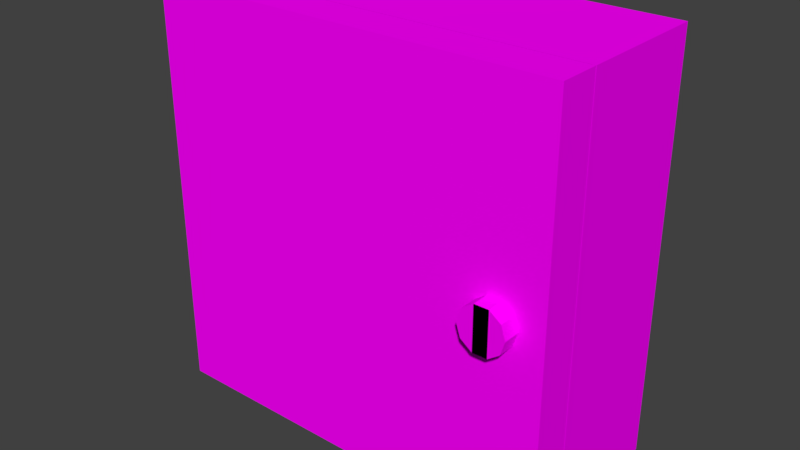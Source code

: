 # Source: electric-fusebox.blend  (saved by Blender 2.79.0; exported with 4.5.12 LTS)
import bpy
from mathutils import Matrix  # noqa: F401  (used for matrix-valued properties, if any)

bpy.ops.wm.read_factory_settings(use_empty=True)
scene = bpy.context.scene
scene.name = 'Scene'

# ---- collections
col_collection_2 = bpy.data.collections.new('Collection 2'); scene.collection.children.link(col_collection_2)

# ---- images (referenced by path relative to the original .blend; pixels are not part of the script)
import os
ASSET_DIR = os.environ.get("B2B_ASSET_DIR", "")  # directory of the original .blend (textures are referenced by path, not embedded)
HERE = os.path.dirname(os.path.abspath(__file__))  # packed textures are extracted next to this script under _unpacked/

def load_image(name, relpath, width, height, colorspace="sRGB"):
    """Load a texture the original file referenced (path relative to the .blend, or extracted next to this script)."""
    p = next((c for c in (os.path.join(HERE, relpath), os.path.join(ASSET_DIR, relpath)) if relpath and os.path.exists(c)), "")
    if p:
        img = bpy.data.images.load(p, check_existing=True)
        img.name = name
    else:  # same state as the original file: an image datablock whose file is absent (Cycles renders it pink)
        img = bpy.data.images.new(name, width, height)
        img.source = "FILE"
        img.filepath = "//" + (relpath or name)
    img.colorspace_settings.name = colorspace
    return img
img_electric_fusebox_png = load_image('electric-fusebox.png', 'electric-fusebox.png', 1024, 1024, 'sRGB')

# ---- materials (node trees are filled in below, after node groups)
mat_fusebox = bpy.data.materials.new('FuseBox')
mat_fusebox.alpha_threshold = 0.0
mat_fusebox.roughness = 0.5

# ---- material node trees
mat_fusebox.use_nodes = True; mat_fusebox.node_tree.nodes.clear()
_N = mat_fusebox.node_tree.nodes; _L = mat_fusebox.node_tree.links
n0 = _N.new('ShaderNodeOutputMaterial'); n0.name = 'Material Output'; n0.location = (300, 300)
n1 = _N.new('ShaderNodeBsdfDiffuse'); n1.name = 'Diffuse BSDF'; n1.location = (10, 300)
n2 = _N.new('ShaderNodeTexImage'); n2.name = 'Image Texture'; n2.location = (-180, 300)
n2.width = 140
n2.image = img_electric_fusebox_png
_L.new(n1.outputs[0], n0.inputs[0])
_L.new(n2.outputs[0], n1.inputs[0])
n0.is_active_output = True

# ---- world
world_world = bpy.data.worlds.new('World'); scene.world = world_world
world_world.color = (0.05088, 0.05088, 0.05088)
world_world.use_sun_shadow = False
world_world.sun_shadow_jitter_overblur = 0.0
world_world.cycles.sampling_method = 'MANUAL'

# ---- meshes
me_cube_006 = bpy.data.meshes.new('Cube.006')
me_cube_006.from_pydata([(-1.0, -1.0, -0.006815), (-1.0, -1.0, 1.0), (-1.0, 1.0, -0.006815), (-1.0, 1.0, 1.0), (0.04117, -1.0, -0.006815), (0.04117, -1.0, 1.0), (0.04117, 1.0, -0.006815), (0.04117, 1.0, 1.0), (-0.7841, 1.0, -0.006815), (-0.7841, 1.0, 1.0), (-0.7841, -1.0, -0.006815), (-0.7841, -1.0, 1.0), (-0.5793, 1.0, 1.0), (-0.5793, -1.0, -0.006815), (-0.5793, 1.0, -0.006815), (-0.5793, -1.0, 1.0), (-1.0, -1.0, 0.8055), (-1.0, 1.0, 0.8055), (0.04117, 1.0, 0.8055), (0.04117, -1.0, 0.8055), (-0.7841, -1.0, 0.8055), (-0.7841, 1.0, 0.8055), (-0.5793, -1.0, 0.8055), (-0.5793, 1.0, 0.8055), (-1.0, 1.0, 0.6271), (0.04117, 1.0, 0.6271), (0.04117, -1.0, 0.6271), (-0.7841, -1.0, 0.6271), (-0.7841, 1.0, 0.6271), (-0.5793, -1.0, 0.6271), (-0.5793, 1.0, 0.6271), (-1.0, -1.0, 0.6271), (-0.5793, -2.987, 0.8055), (-0.7841, -2.987, 0.8055), (-0.7841, -2.987, 0.6271), (-0.5793, -2.987, 0.6271), (0.04117, -1.779, 0.8055), (-0.5793, -1.779, 0.8055), (0.04117, -1.779, 0.6271), (-0.5793, -1.779, 0.6271)], [], [(16, 1, 3, 17), (23, 12, 7, 18), (18, 7, 5, 19), (20, 11, 1, 16), (14, 6, 4, 13), (9, 3, 1, 11), (12, 9, 11, 15), (2, 8, 10, 0), (22, 15, 11, 20), (17, 3, 9, 21), (19, 5, 15, 22), (7, 12, 15, 5), (8, 14, 13, 10), (21, 9, 12, 23), (28, 21, 23, 30), (22, 29, 39, 37), (24, 17, 21, 28), (29, 22, 32, 35), (27, 20, 16, 31), (25, 18, 19, 26), (30, 23, 18, 25), (31, 16, 17, 24), (0, 31, 24, 2), (14, 30, 25, 6), (6, 25, 26, 4), (10, 27, 31, 0), (13, 29, 27, 10), (2, 24, 28, 8), (4, 26, 29, 13), (8, 28, 30, 14), (35, 32, 33, 34), (20, 27, 34, 33), (27, 29, 35, 34), (22, 20, 33, 32), (38, 36, 37, 39), (29, 26, 38, 39), (19, 22, 37, 36), (26, 19, 36, 38)])
_uv = me_cube_006.uv_layers.new(name='UVMap')
_uv.uv.foreach_set('vector', [0.9639, 0.9707, 0.9629, 0.9707, 0.9629, 0.959, 0.9639, 0.959, 0.9707, 0.9629, 0.9697, 0.9629, 0.9697, 0.959, 0.9707, 0.959, 0.958, 0.9639, 0.957, 0.9639, 0.957, 0.9521, 0.958, 0.9521, 0.9619, 0.9688, 0.9629, 0.9688, 0.9629, 0.9697, 0.9619, 0.9697, 0.9668, 0.959, 0.9629, 0.959, 0.9629, 0.9473, 0.9668, 0.9473, 0.9746, 0.9473, 0.9756, 0.9473, 0.9756, 0.959, 0.9746, 0.959, 0.9736, 0.9473, 0.9746, 0.9473, 0.9746, 0.959, 0.9736, 0.959, 0.9697, 0.959, 0.9678, 0.959, 0.9678, 0.9473, 0.9697, 0.9473, 0.9619, 0.9668, 0.9629, 0.9668, 0.9629, 0.9688, 0.9619, 0.9688, 0.9707, 0.9648, 0.9697, 0.9648, 0.9697, 0.9639, 0.9707, 0.9639, 0.9619, 0.9639, 0.9629, 0.9639, 0.9629, 0.9668, 0.9619, 0.9668, 0.9697, 0.9473, 0.9736, 0.9473, 0.9736, 0.959, 0.9697, 0.959, 0.9678, 0.959, 0.9668, 0.959, 0.9668, 0.9473, 0.9678, 0.9473, 0.9707, 0.9639, 0.9697, 0.9639, 0.9697, 0.9629, 0.9707, 0.9629, 0.9717, 0.9639, 0.9707, 0.9639, 0.9707, 0.9629, 0.9717, 0.9629, 0.9795, 0.959, 0.9805, 0.959, 0.9805, 0.9639, 0.9795, 0.9639, 0.9717, 0.9648, 0.9707, 0.9648, 0.9707, 0.9639, 0.9717, 0.9639, 0.9795, 0.959, 0.9785, 0.959, 0.9785, 0.9473, 0.9795, 0.9473, 0.9609, 0.9688, 0.9619, 0.9688, 0.9619, 0.9697, 0.9609, 0.9697, 0.959, 0.9639, 0.958, 0.9639, 0.958, 0.9521, 0.959, 0.9521, 0.9717, 0.9629, 0.9707, 0.9629, 0.9707, 0.959, 0.9717, 0.959, 0.9658, 0.9707, 0.9639, 0.9707, 0.9639, 0.959, 0.9658, 0.959, 0.9697, 0.9707, 0.9658, 0.9707, 0.9658, 0.959, 0.9697, 0.959, 0.9756, 0.9629, 0.9717, 0.9629, 0.9717, 0.959, 0.9756, 0.959, 0.9629, 0.9639, 0.959, 0.9639, 0.959, 0.9521, 0.9629, 0.9521, 0.957, 0.9688, 0.9609, 0.9688, 0.9609, 0.9697, 0.957, 0.9697, 0.957, 0.9668, 0.9609, 0.9668, 0.9609, 0.9688, 0.957, 0.9688, 0.9756, 0.9648, 0.9717, 0.9648, 0.9717, 0.9639, 0.9756, 0.9639, 0.9658, 0.916, 0.9697, 0.916, 0.9697, 0.9189, 0.9658, 0.9189, 0.9756, 0.9639, 0.9717, 0.9639, 0.9717, 0.9629, 0.9756, 0.9629, 0.9707, 0.9648, 0.9717, 0.9648, 0.9717, 0.9668, 0.9707, 0.9668, 0.9795, 0.9473, 0.9805, 0.9473, 0.9805, 0.959, 0.9795, 0.959, 0.9756, 0.9473, 0.9775, 0.9473, 0.9775, 0.959, 0.9756, 0.959, 0.9775, 0.9473, 0.9785, 0.9473, 0.9785, 0.959, 0.9775, 0.959, 0.9697, 0.9648, 0.9707, 0.9648, 0.9707, 0.9688, 0.9697, 0.9688, 0.9756, 0.9639, 0.9795, 0.9639, 0.9795, 0.9678, 0.9756, 0.9678, 0.9795, 0.9639, 0.9756, 0.9639, 0.9756, 0.959, 0.9795, 0.959, 0.959, 0.9521, 0.958, 0.9521, 0.958, 0.9473, 0.959, 0.9473])
me_cube_006.materials.append(mat_fusebox)
me_cube_006.use_remesh_preserve_volume = False
me_cube_006.use_remesh_preserve_attributes = False
me_cube_006.use_mirror_vertex_groups = False
me_cube_006.update()
me_cube_005 = bpy.data.meshes.new('Cube.005')
me_cube_005.from_pydata([(-1.0, -1.0, -0.006815), (-1.0, -1.0, 1.0), (-1.0, 1.0, -0.006815), (-1.0, 1.0, 1.0), (0.04117, -1.0, -0.006815), (0.04117, -1.0, 1.0), (0.04117, 1.0, -0.006815), (0.04117, 1.0, 1.0), (-0.7841, 1.0, -0.006815), (-0.7841, 1.0, 1.0), (-0.7841, -1.0, -0.006815), (-0.7841, -1.0, 1.0), (-0.5793, 1.0, 1.0), (-0.5793, -1.0, -0.006815), (-0.5793, 1.0, -0.006815), (-0.5793, -1.0, 1.0), (-1.0, -1.0, 0.8055), (-1.0, 1.0, 0.8055), (0.04117, 1.0, 0.8055), (0.04117, -1.0, 0.8055), (-0.7841, -1.0, 0.8055), (-0.7841, 1.0, 0.8055), (-0.5793, -1.0, 0.8055), (-0.5793, 1.0, 0.8055), (-1.0, 1.0, 0.6271), (0.04117, 1.0, 0.6271), (0.04117, -1.0, 0.6271), (-0.7841, -1.0, 0.6271), (-0.7841, 1.0, 0.6271), (-0.5793, -1.0, 0.6271), (-0.5793, 1.0, 0.6271), (-1.0, -1.0, 0.6271), (-0.5793, -2.987, 0.8055), (-0.7841, -2.987, 0.8055), (-0.7841, -2.987, 0.6271), (-0.5793, -2.987, 0.6271), (0.04117, -1.779, 0.8055), (-0.5793, -1.779, 0.8055), (0.04117, -1.779, 0.6271), (-0.5793, -1.779, 0.6271)], [], [(16, 1, 3, 17), (23, 12, 7, 18), (18, 7, 5, 19), (20, 11, 1, 16), (14, 6, 4, 13), (9, 3, 1, 11), (12, 9, 11, 15), (2, 8, 10, 0), (22, 15, 11, 20), (17, 3, 9, 21), (19, 5, 15, 22), (7, 12, 15, 5), (8, 14, 13, 10), (21, 9, 12, 23), (28, 21, 23, 30), (22, 29, 39, 37), (24, 17, 21, 28), (29, 22, 32, 35), (27, 20, 16, 31), (25, 18, 19, 26), (30, 23, 18, 25), (31, 16, 17, 24), (0, 31, 24, 2), (14, 30, 25, 6), (6, 25, 26, 4), (10, 27, 31, 0), (13, 29, 27, 10), (2, 24, 28, 8), (4, 26, 29, 13), (8, 28, 30, 14), (35, 32, 33, 34), (20, 27, 34, 33), (27, 29, 35, 34), (22, 20, 33, 32), (38, 36, 37, 39), (29, 26, 38, 39), (19, 22, 37, 36), (26, 19, 36, 38)])
_uv = me_cube_005.uv_layers.new(name='UVMap')
_uv.uv.foreach_set('vector', [0.9521, 0.9736, 0.9502, 0.9736, 0.9502, 0.9609, 0.9521, 0.9609, 0.959, 0.9648, 0.958, 0.9648, 0.958, 0.9609, 0.959, 0.9609, 0.9443, 0.9658, 0.9443, 0.9658, 0.9443, 0.9521, 0.9443, 0.9521, 0.9492, 0.9717, 0.9502, 0.9717, 0.9502, 0.9736, 0.9492, 0.9736, 0.9551, 0.9609, 0.9502, 0.9609, 0.9502, 0.9482, 0.9551, 0.9482, 0.9639, 0.9482, 0.9648, 0.9482, 0.9648, 0.9609, 0.9639, 0.9609, 0.9619, 0.9482, 0.9639, 0.9482, 0.9639, 0.9609, 0.9619, 0.9609, 0.958, 0.9609, 0.9561, 0.9609, 0.9561, 0.9482, 0.958, 0.9482, 0.9492, 0.9707, 0.9502, 0.9707, 0.9502, 0.9717, 0.9492, 0.9717, 0.959, 0.9678, 0.958, 0.9678, 0.958, 0.9668, 0.959, 0.9668, 0.9492, 0.9658, 0.9502, 0.9658, 0.9502, 0.9707, 0.9492, 0.9707, 0.958, 0.9482, 0.9619, 0.9482, 0.9619, 0.9609, 0.958, 0.9609, 0.9561, 0.9609, 0.9551, 0.9609, 0.9551, 0.9482, 0.9561, 0.9482, 0.959, 0.9668, 0.958, 0.9668, 0.958, 0.9648, 0.959, 0.9648, 0.96, 0.9668, 0.959, 0.9668, 0.959, 0.9648, 0.96, 0.9648, 0.9688, 0.9609, 0.9697, 0.9609, 0.9697, 0.9658, 0.9688, 0.9658, 0.96, 0.9678, 0.959, 0.9678, 0.959, 0.9668, 0.96, 0.9668, 0.9697, 0.9609, 0.9678, 0.9609, 0.9678, 0.9482, 0.9697, 0.9482, 0.9482, 0.9717, 0.9492, 0.9717, 0.9492, 0.9736, 0.9482, 0.9736, 0.9463, 0.9658, 0.9443, 0.9658, 0.9443, 0.9521, 0.9463, 0.9521, 0.96, 0.9648, 0.959, 0.9648, 0.959, 0.9609, 0.96, 0.9609, 0.9531, 0.9736, 0.9521, 0.9736, 0.9521, 0.9609, 0.9531, 0.9609, 0.958, 0.9736, 0.9531, 0.9736, 0.9531, 0.9609, 0.958, 0.9609, 0.9648, 0.9648, 0.96, 0.9648, 0.96, 0.9609, 0.9648, 0.9609, 0.9502, 0.9658, 0.9463, 0.9658, 0.9463, 0.9521, 0.9502, 0.9521, 0.9443, 0.9717, 0.9482, 0.9717, 0.9482, 0.9736, 0.9443, 0.9736, 0.9443, 0.9707, 0.9482, 0.9707, 0.9482, 0.9717, 0.9443, 0.9717, 0.9648, 0.9678, 0.96, 0.9678, 0.96, 0.9668, 0.9648, 0.9668, 0.9199, 0.9189, 0.9238, 0.9189, 0.9238, 0.9238, 0.9199, 0.9238, 0.9648, 0.9668, 0.96, 0.9668, 0.96, 0.9648, 0.9648, 0.9648, 0.959, 0.9678, 0.96, 0.9678, 0.96, 0.9697, 0.959, 0.9697, 0.9697, 0.9482, 0.9697, 0.9482, 0.9697, 0.9609, 0.9697, 0.9609, 0.9648, 0.9482, 0.9668, 0.9482, 0.9668, 0.9609, 0.9648, 0.9609, 0.9668, 0.9482, 0.9678, 0.9482, 0.9678, 0.9609, 0.9668, 0.9609, 0.958, 0.9678, 0.959, 0.9678, 0.959, 0.9717, 0.958, 0.9717, 0.9648, 0.9658, 0.9688, 0.9658, 0.9688, 0.9717, 0.9648, 0.9717, 0.9688, 0.9658, 0.9648, 0.9658, 0.9648, 0.9609, 0.9688, 0.9609, 0.9463, 0.9521, 0.9443, 0.9521, 0.9443, 0.9482, 0.9463, 0.9482])
me_cube_005.materials.append(mat_fusebox)
me_cube_005.use_remesh_preserve_volume = False
me_cube_005.use_remesh_preserve_attributes = False
me_cube_005.use_mirror_vertex_groups = False
me_cube_005.update()
me_cube_004 = bpy.data.meshes.new('Cube.004')
me_cube_004.from_pydata([(-1.0, -1.0, -0.006815), (-1.0, -1.0, 1.0), (-1.0, 1.0, -0.006815), (-1.0, 1.0, 1.0), (0.04117, -1.0, -0.006815), (0.04117, -1.0, 1.0), (0.04117, 1.0, -0.006815), (0.04117, 1.0, 1.0), (-0.7841, 1.0, -0.006815), (-0.7841, 1.0, 1.0), (-0.7841, -1.0, -0.006815), (-0.7841, -1.0, 1.0), (-0.5793, 1.0, 1.0), (-0.5793, -1.0, -0.006815), (-0.5793, 1.0, -0.006815), (-0.5793, -1.0, 1.0), (-1.0, -1.0, 0.8055), (-1.0, 1.0, 0.8055), (0.04117, 1.0, 0.8055), (0.04117, -1.0, 0.8055), (-0.7841, -1.0, 0.8055), (-0.7841, 1.0, 0.8055), (-0.5793, -1.0, 0.8055), (-0.5793, 1.0, 0.8055), (-1.0, 1.0, 0.6271), (0.04117, 1.0, 0.6271), (0.04117, -1.0, 0.6271), (-0.7841, -1.0, 0.6271), (-0.7841, 1.0, 0.6271), (-0.5793, -1.0, 0.6271), (-0.5793, 1.0, 0.6271), (-1.0, -1.0, 0.6271), (-0.5793, -2.987, 0.8055), (-0.7841, -2.987, 0.8055), (-0.7841, -2.987, 0.6271), (-0.5793, -2.987, 0.6271), (0.04117, -1.779, 0.8055), (-0.5793, -1.779, 0.8055), (0.04117, -1.779, 0.6271), (-0.5793, -1.779, 0.6271)], [], [(16, 1, 3, 17), (23, 12, 7, 18), (18, 7, 5, 19), (20, 11, 1, 16), (14, 6, 4, 13), (9, 3, 1, 11), (12, 9, 11, 15), (2, 8, 10, 0), (22, 15, 11, 20), (17, 3, 9, 21), (19, 5, 15, 22), (7, 12, 15, 5), (8, 14, 13, 10), (21, 9, 12, 23), (28, 21, 23, 30), (22, 29, 39, 37), (24, 17, 21, 28), (29, 22, 32, 35), (27, 20, 16, 31), (25, 18, 19, 26), (30, 23, 18, 25), (31, 16, 17, 24), (0, 31, 24, 2), (14, 30, 25, 6), (6, 25, 26, 4), (10, 27, 31, 0), (13, 29, 27, 10), (2, 24, 28, 8), (4, 26, 29, 13), (8, 28, 30, 14), (35, 32, 33, 34), (20, 27, 34, 33), (27, 29, 35, 34), (22, 20, 33, 32), (38, 36, 37, 39), (29, 26, 38, 39), (19, 22, 37, 36), (26, 19, 36, 38)])
_uv = me_cube_004.uv_layers.new(name='UVMap')
_uv.uv.foreach_set('vector', [0.9473, 0.9805, 0.9453, 0.9805, 0.9453, 0.9629, 0.9473, 0.9629, 0.957, 0.9688, 0.9551, 0.9688, 0.9551, 0.9629, 0.957, 0.9629, 0.9385, 0.9697, 0.9365, 0.9697, 0.9365, 0.9521, 0.9385, 0.9521, 0.9443, 0.9766, 0.9453, 0.9766, 0.9453, 0.9785, 0.9443, 0.9785, 0.9512, 0.9629, 0.9453, 0.9629, 0.9453, 0.9453, 0.9512, 0.9453, 0.9629, 0.9453, 0.9648, 0.9453, 0.9648, 0.9629, 0.9629, 0.9629, 0.9609, 0.9453, 0.9629, 0.9453, 0.9629, 0.9629, 0.9609, 0.9629, 0.9551, 0.9629, 0.9531, 0.9629, 0.9531, 0.9453, 0.9551, 0.9453, 0.9443, 0.9746, 0.9453, 0.9746, 0.9453, 0.9766, 0.9443, 0.9766, 0.957, 0.9717, 0.9551, 0.9717, 0.9551, 0.9697, 0.957, 0.9697, 0.9443, 0.9697, 0.9453, 0.9697, 0.9453, 0.9746, 0.9443, 0.9746, 0.9551, 0.9453, 0.9609, 0.9453, 0.9609, 0.9629, 0.9551, 0.9629, 0.9531, 0.9629, 0.9512, 0.9629, 0.9512, 0.9453, 0.9531, 0.9453, 0.957, 0.9697, 0.9551, 0.9697, 0.9551, 0.9688, 0.957, 0.9688, 0.959, 0.9697, 0.957, 0.9697, 0.957, 0.9688, 0.959, 0.9688, 0.9697, 0.9629, 0.9717, 0.9629, 0.9717, 0.9697, 0.9697, 0.9697, 0.959, 0.9717, 0.957, 0.9717, 0.957, 0.9697, 0.959, 0.9697, 0.9697, 0.9629, 0.9678, 0.9629, 0.9678, 0.9453, 0.9697, 0.9453, 0.9424, 0.9766, 0.9443, 0.9766, 0.9443, 0.9785, 0.9424, 0.9785, 0.9404, 0.9697, 0.9385, 0.9697, 0.9385, 0.9521, 0.9404, 0.9521, 0.959, 0.9688, 0.957, 0.9688, 0.957, 0.9629, 0.959, 0.9629, 0.9492, 0.9805, 0.9473, 0.9805, 0.9473, 0.9629, 0.9492, 0.9629, 0.9551, 0.9805, 0.9492, 0.9805, 0.9492, 0.9629, 0.9551, 0.9629, 0.9639, 0.9688, 0.959, 0.9688, 0.959, 0.9629, 0.9639, 0.9629, 0.9453, 0.9697, 0.9404, 0.9697, 0.9404, 0.9521, 0.9453, 0.9521, 0.9365, 0.9766, 0.9424, 0.9766, 0.9424, 0.9785, 0.9365, 0.9785, 0.9365, 0.9746, 0.9424, 0.9746, 0.9424, 0.9766, 0.9365, 0.9766, 0.9639, 0.9717, 0.959, 0.9717, 0.959, 0.9697, 0.9639, 0.9697, 0.9619, 0.9092, 0.9707, 0.9092, 0.9707, 0.917, 0.9619, 0.917, 0.9639, 0.9697, 0.959, 0.9697, 0.959, 0.9688, 0.9639, 0.9688, 0.957, 0.9717, 0.958, 0.9717, 0.958, 0.9736, 0.957, 0.9736, 0.9697, 0.9453, 0.9717, 0.9453, 0.9717, 0.9629, 0.9697, 0.9629, 0.9648, 0.9453, 0.9658, 0.9453, 0.9658, 0.9629, 0.9648, 0.9629, 0.9658, 0.9453, 0.9678, 0.9453, 0.9678, 0.9629, 0.9658, 0.9629, 0.9551, 0.9717, 0.957, 0.9717, 0.957, 0.9775, 0.9551, 0.9775, 0.9639, 0.9697, 0.9697, 0.9697, 0.9697, 0.9766, 0.9639, 0.9766, 0.9697, 0.9697, 0.9639, 0.9697, 0.9639, 0.9629, 0.9697, 0.9629, 0.9404, 0.9521, 0.9385, 0.9521, 0.9385, 0.9453, 0.9404, 0.9453])
me_cube_004.materials.append(mat_fusebox)
me_cube_004.use_remesh_preserve_volume = False
me_cube_004.use_remesh_preserve_attributes = False
me_cube_004.use_mirror_vertex_groups = False
me_cube_004.update()
me_cylinder_003 = bpy.data.meshes.new('Cylinder.003')
me_cylinder_003.from_pydata([(0.0, 1.0, -1.0), (0.0, 1.0, 1.0), (0.5878, 0.809, -1.0), (0.5878, 0.809, 1.0), (0.9511, 0.309, -1.0), (0.9511, 0.309, 1.0), (0.9511, -0.309, -1.0), (0.9511, -0.309, 1.0), (0.5878, -0.809, -1.0), (0.5878, -0.809, 1.0), (-8.742e-08, -1.0, -1.0), (-8.742e-08, -1.0, 1.0), (-0.5878, -0.809, -1.0), (-0.5878, -0.809, 1.0), (-0.9511, -0.309, -1.0), (-0.9511, -0.309, 1.0), (-0.9511, 0.309, -1.0), (-0.9511, 0.309, 1.0), (-0.5878, 0.809, -1.0), (-0.5878, 0.809, 1.0)], [], [(0, 1, 3, 2), (2, 3, 5, 4), (4, 5, 7, 6), (6, 7, 9, 8), (8, 9, 11, 10), (10, 11, 13, 12), (12, 13, 15, 14), (14, 15, 17, 16), (3, 1, 19, 17, 15, 13, 11, 9, 7, 5), (16, 17, 19, 18), (18, 19, 1, 0), (0, 2, 4, 6, 8, 10, 12, 14, 16, 18)])
me_cylinder_003.use_remesh_preserve_volume = False
me_cylinder_003.use_remesh_preserve_attributes = False
me_cylinder_003.use_mirror_vertex_groups = False
me_cylinder_003.update()
me_cylinder_002 = bpy.data.meshes.new('Cylinder.002')
me_cylinder_002.from_pydata([(0.0, 1.0, -1.0), (0.0, 1.0, 1.0), (0.5878, 0.809, -1.0), (0.5878, 0.809, 1.0), (0.9511, 0.309, -1.0), (0.9511, 0.309, 1.0), (0.9511, -0.309, -1.0), (0.9511, -0.309, 1.0), (0.5878, -0.809, -1.0), (0.5878, -0.809, 1.0), (-8.742e-08, -1.0, -1.0), (-8.742e-08, -1.0, 1.0), (-0.5878, -0.809, -1.0), (-0.5878, -0.809, 1.0), (-0.9511, -0.309, -1.0), (-0.9511, -0.309, 1.0), (-0.9511, 0.309, -1.0), (-0.9511, 0.309, 1.0), (-0.5878, 0.809, -1.0), (-0.5878, 0.809, 1.0)], [], [(0, 1, 3, 2), (2, 3, 5, 4), (4, 5, 7, 6), (6, 7, 9, 8), (8, 9, 11, 10), (10, 11, 13, 12), (12, 13, 15, 14), (14, 15, 17, 16), (3, 1, 19, 17, 15, 13, 11, 9, 7, 5), (16, 17, 19, 18), (18, 19, 1, 0), (0, 2, 4, 6, 8, 10, 12, 14, 16, 18)])
me_cylinder_002.use_remesh_preserve_volume = False
me_cylinder_002.use_remesh_preserve_attributes = False
me_cylinder_002.use_mirror_vertex_groups = False
me_cylinder_002.update()
me_cube_001 = bpy.data.meshes.new('Cube.001')
me_cube_001.from_pydata([(-0.3415, -0.1722, -0.3057), (-0.3415, -0.1722, 0.3057), (0.2698, -0.1722, -0.3057), (0.2698, -0.1722, 0.3057), (0.2698, -0.1122, -0.3057), (0.2698, -0.1122, 0.3057), (-0.3415, -0.1122, -0.3057), (-0.3415, -0.1122, 0.3057), (0.2338, -0.172, -0.0007157), (0.2273, -0.172, 0.01951), (0.2101, -0.172, 0.03201), (0.1888, -0.172, 0.03201), (0.1716, -0.172, 0.01951), (0.165, -0.172, -0.0007157), (0.1716, -0.172, -0.02094), (0.1888, -0.172, -0.03344), (0.2101, -0.172, -0.03344), (0.2273, -0.172, -0.02094)], [], [(4, 5, 3, 2), (2, 3, 1, 0), (4, 2, 0, 6), (3, 5, 7, 1), (0, 1, 7, 6), (9, 8, 17, 16, 15, 14, 13, 12, 11, 10)])
_uv = me_cube_001.uv_layers.new(name='UVMap')
_uv.uv.foreach_set('vector', [0.08203, 0.6582, 0.08203, 0.999, 0.05469, 0.999, 0.05469, 0.6582, 0.7812, 0.6484, 0.7812, 0.9844, 0.4404, 0.9844, 0.4404, 0.6484, 0.02832, 0.999, 0.0009766, 0.999, 0.0009766, 0.6582, 0.02832, 0.6582, 0.02832, 0.6582, 0.05469, 0.6582, 0.05469, 0.999, 0.02832, 0.999, 0.1084, 0.6582, 0.1084, 0.999, 0.08203, 0.999, 0.08203, 0.6582, 0.3574, 0.6543, 0.3672, 0.6582, 0.376, 0.6543, 0.3818, 0.6445, 0.3818, 0.6328, 0.376, 0.623, 0.3672, 0.6191, 0.3574, 0.623, 0.3525, 0.6328, 0.3525, 0.6445])
me_cube_001.materials.append(mat_fusebox)
me_cube_001.use_remesh_preserve_volume = False
me_cube_001.use_remesh_preserve_attributes = False
me_cube_001.use_mirror_vertex_groups = False
me_cube_001.update()
me_cube_003 = bpy.data.meshes.new('Cube.003')
me_cube_003.from_pydata([(0.2338, -0.172, -0.0007157), (0.2273, -0.172, 0.01951), (0.2101, -0.172, 0.03201), (0.1888, -0.172, 0.03201), (0.1716, -0.172, 0.01951), (0.165, -0.172, -0.0007157), (0.1716, -0.172, -0.02094), (0.1888, -0.172, -0.03344), (0.2101, -0.172, -0.03344), (0.2273, -0.172, -0.02094), (0.2273, -0.1979, 0.01951), (0.2338, -0.1979, -0.0007157), (0.2101, -0.1979, 0.03201), (0.1888, -0.1979, 0.03201), (0.1716, -0.1979, 0.01951), (0.165, -0.1979, -0.0007157), (0.1716, -0.1979, -0.02094), (0.1888, -0.1979, -0.03344), (0.2101, -0.1979, -0.03344), (0.2273, -0.1979, -0.02094), (0.1966, -0.1979, 0.02418), (0.2022, -0.1979, 0.02418), (0.2022, -0.1979, -0.02561), (0.1966, -0.1979, -0.02561)], [], [(10, 12, 13, 14, 15, 16, 17, 18, 19, 11), (4, 14, 13, 3), (1, 10, 11, 0), (8, 18, 17, 7), (5, 15, 14, 4), (2, 12, 10, 1), (9, 19, 18, 8), (6, 16, 15, 5), (3, 13, 12, 2), (0, 11, 19, 9), (7, 17, 16, 6), (20, 23, 22, 21), (21, 12, 13, 20), (23, 17, 18, 22), (20, 13, 17, 23), (22, 18, 12, 21)])
_uv = me_cube_003.uv_layers.new(name='UVMap')
_uv.uv.foreach_set('vector', [0.3281, 0.623, 0.3232, 0.6328, 0.3232, 0.6445, 0.3281, 0.6543, 0.3379, 0.6582, 0.3467, 0.6543, 0.3525, 0.6445, 0.3525, 0.6328, 0.3467, 0.623, 0.3379, 0.6191, 0.3232, 0.627, 0.3115, 0.627, 0.3115, 0.6367, 0.3232, 0.6367, 0.2764, 0.6582, 0.2881, 0.6582, 0.2881, 0.6465, 0.2764, 0.6465, 0.3115, 0.6367, 0.2998, 0.6367, 0.2998, 0.6484, 0.3115, 0.6484, 0.2881, 0.6465, 0.2998, 0.6465, 0.2998, 0.6348, 0.2881, 0.6348, 0.3232, 0.6484, 0.3115, 0.6484, 0.3115, 0.6582, 0.3232, 0.6582, 0.3115, 0.627, 0.2998, 0.627, 0.2998, 0.6367, 0.3115, 0.6367, 0.2881, 0.6582, 0.2998, 0.6582, 0.2998, 0.6465, 0.2881, 0.6465, 0.3232, 0.6367, 0.3115, 0.6367, 0.3115, 0.6484, 0.3232, 0.6484, 0.2764, 0.6465, 0.2881, 0.6465, 0.2881, 0.6348, 0.2764, 0.6348, 0.3115, 0.6484, 0.2998, 0.6484, 0.2998, 0.6582, 0.3115, 0.6582, 0.3262, 0.6406, 0.3486, 0.6406, 0.3486, 0.6367, 0.3262, 0.6367, 0.3262, 0.6367, 0.3232, 0.6328, 0.3232, 0.6445, 0.3262, 0.6406, 0.3486, 0.6406, 0.3525, 0.6445, 0.3525, 0.6328, 0.3486, 0.6367, 0.3262, 0.6406, 0.3232, 0.6445, 0.3525, 0.6445, 0.3486, 0.6406, 0.3486, 0.6367, 0.3525, 0.6328, 0.3232, 0.6328, 0.3262, 0.6367])
me_cube_003.materials.append(mat_fusebox)
me_cube_003.use_remesh_preserve_volume = False
me_cube_003.use_remesh_preserve_attributes = False
me_cube_003.use_mirror_vertex_groups = False
me_cube_003.update()
me_cube = bpy.data.meshes.new('Cube')
me_cube.from_pydata([(-0.4023, -1.0, -1.0), (-0.4023, -1.0, 1.0), (-0.4023, 1.0, -1.0), (-0.4023, 1.0, 1.0), (0.2517, 1.0, -1.0), (0.2517, 1.0, 1.0), (0.2517, -1.0, -1.0), (0.2517, -1.0, 1.0)], [], [(0, 1, 3, 2), (6, 7, 1, 0), (5, 3, 1, 7), (2, 4, 6, 0), (2, 3, 5, 4)])
_uv = me_cube.uv_layers.new(name='UVMap')
_uv.uv.foreach_set('vector', [0.2012, 0.2832, 0.4092, 0.2832, 0.4092, 0.4873, 0.2012, 0.4873, 0.1348, 0.2832, 0.1348, 0.4873, 0.06738, 0.4873, 0.06738, 0.2832, 0.3428, 0.0791, 0.4092, 0.0791, 0.4092, 0.2832, 0.3428, 0.2832, 0.06738, 0.4873, 0.0009766, 0.4873, 0.0009766, 0.2832, 0.06738, 0.2832, 0.2012, 0.2832, 0.2012, 0.4873, 0.1348, 0.4873, 0.1348, 0.2832])
me_cube.materials.append(mat_fusebox)
me_cube.use_remesh_preserve_volume = False
me_cube.use_remesh_preserve_attributes = False
me_cube.use_mirror_vertex_groups = False
me_cube.update()
me_cube_002 = bpy.data.meshes.new('Cube.002')
me_cube_002.from_pydata([(-1.0, -1.0, 0.004861), (-1.0, -1.0, 1.85), (-1.0, 1.0, 0.004861), (-1.0, 1.0, 1.85), (1.0, -1.0, 0.004861), (1.0, -1.0, 1.85), (1.0, 1.0, 0.004861), (1.0, 1.0, 1.85), (-1.0, 0.6, 0.004861), (-1.0, -0.6, 0.004861), (1.0, -0.6, 0.004861), (1.0, 0.6, 0.004861), (-1.0, -1.0, 1.45), (-1.0, 1.0, 1.45), (1.0, 1.0, 1.45), (1.0, -1.0, 1.45), (1.0, 0.6, 1.45), (1.0, -0.6, 1.45), (-1.0, -0.6, 1.45), (-1.0, 0.6, 1.45)], [], [(13, 3, 7, 14), (15, 5, 1, 12), (9, 10, 4, 0), (7, 5, 15, 17, 16, 14), (2, 6, 11, 8), (1, 3, 13, 19, 18, 12), (3, 1, 5, 7), (0, 4, 15, 12), (14, 6, 2, 13), (15, 4, 10, 17), (0, 12, 18, 9), (13, 2, 8, 19), (16, 11, 6, 14), (10, 9, 18, 17), (16, 17, 18, 19), (8, 11, 16, 19)])
_uv = me_cube_002.uv_layers.new(name='UVMap')
_uv.uv.foreach_set('vector', [0.5977, 0.3613, 0.5938, 0.3613, 0.5938, 0.3418, 0.5977, 0.3418, 0.5684, 0.3418, 0.5723, 0.3418, 0.5723, 0.3613, 0.5684, 0.3613, 0.5742, 0.3613, 0.5742, 0.3418, 0.5781, 0.3418, 0.5781, 0.3613, 0.5742, 0.3418, 0.5742, 0.3213, 0.5781, 0.3213, 0.5781, 0.3252, 0.5781, 0.3379, 0.5781, 0.3418, 0.5811, 0.3818, 0.5811, 0.3613, 0.585, 0.3613, 0.585, 0.3818, 0.5938, 0.3418, 0.5938, 0.3213, 0.5977, 0.3213, 0.5977, 0.3252, 0.5977, 0.3379, 0.5977, 0.3418, 0.5527, 0.3418, 0.5527, 0.3213, 0.5742, 0.3213, 0.5742, 0.3418, 0.5527, 0.3613, 0.5527, 0.3418, 0.5684, 0.3418, 0.5684, 0.3613, 0.5977, 0.3418, 0.6133, 0.3418, 0.6133, 0.3613, 0.5977, 0.3613, 0.5781, 0.3213, 0.5938, 0.3213, 0.5938, 0.3252, 0.5781, 0.3252, 0.6133, 0.3418, 0.5977, 0.3418, 0.5977, 0.3379, 0.6133, 0.3379, 0.5977, 0.3213, 0.6133, 0.3213, 0.6133, 0.3252, 0.5977, 0.3252, 0.5781, 0.3379, 0.5938, 0.3379, 0.5938, 0.3418, 0.5781, 0.3418, 0.5684, 0.3613, 0.5684, 0.3818, 0.5527, 0.3818, 0.5527, 0.3613, 0.5684, 0.3613, 0.5811, 0.3613, 0.5811, 0.3818, 0.5684, 0.3818, 0.5781, 0.3613, 0.5781, 0.3418, 0.5938, 0.3418, 0.5938, 0.3613])
me_cube_002.materials.append(mat_fusebox)
me_cube_002.use_remesh_preserve_volume = False
me_cube_002.use_remesh_preserve_attributes = False
me_cube_002.use_mirror_vertex_groups = False
me_cube_002.update()

# ---- objects
ob_fusesocket_002 = bpy.data.objects.new('FuseSocket.002', me_cube_006)
ob_fusesocket_001 = bpy.data.objects.new('FuseSocket.001', me_cube_005)
ob_fusesocket = bpy.data.objects.new('FuseSocket', me_cube_004)
ob_cylinder_000 = bpy.data.objects.new('Cylinder.000', me_cylinder_003)
ob_cylinder_002 = bpy.data.objects.new('Cylinder.002', me_cylinder_002)
ob_doorcontainer = bpy.data.objects.new('DoorContainer', None)
ob_door = bpy.data.objects.new('Door', me_cube_001)
ob_keyhole = bpy.data.objects.new('KeyHole', me_cube_003)
ob_box = bpy.data.objects.new('Box', me_cube)
ob_cube_002 = bpy.data.objects.new('Cube.002', me_cube_002)

# ---- transforms, parenting, visibility, modifiers, constraints
ob_fusesocket_002.location = (-0.1189, 0.06561, 0.0)
ob_fusesocket_002.scale = (0.01647, 0.006193, 0.05411)
ob_fusesocket_002.lineart.crease_threshold = 0.0
_m = ob_fusesocket_002.modifiers.new('Mirror', 'MIRROR')
_m.use_axis = (True, False, True)
_m.use_clip = True
ob_fusesocket_001.location = (-0.1802, 0.06561, 0.0)
ob_fusesocket_001.scale = (0.01647, 0.006193, 0.05411)
ob_fusesocket_001.lineart.crease_threshold = 0.0
_m = ob_fusesocket_001.modifiers.new('Mirror', 'MIRROR')
_m.use_axis = (True, False, True)
_m.use_clip = True
ob_fusesocket.location = (-0.2361, 0.06561, 0.0)
ob_fusesocket.scale = (0.01647, 0.006193, 0.05411)
ob_fusesocket.lineart.crease_threshold = 0.0
_m = ob_fusesocket.modifiers.new('Mirror', 'MIRROR')
_m.use_axis = (True, False, True)
_m.use_clip = True
ob_cylinder_000.location = (-0.3319, -0.1128, 0.1531)
ob_cylinder_000.scale = (0.01465, 0.01465, 0.0431)
ob_cylinder_000.lineart.crease_threshold = 0.0
ob_cylinder_002.location = (-0.3319, -0.1128, -0.1479)
ob_cylinder_002.scale = (0.01465, 0.01465, 0.0431)
ob_cylinder_002.lineart.crease_threshold = 0.0
ob_doorcontainer.location = (-0.3339, -0.1185, 0.0)
ob_doorcontainer.empty_image_offset = (0.0, 0.0)
ob_doorcontainer.lineart.crease_threshold = 0.0
ob_door.parent = ob_doorcontainer
ob_door.matrix_parent_inverse = Matrix(((1.0, 0.0, 0.0, 0.3336), (0.0, 1.0, 0.0, 0.1185), (0.0, 0.0, 1.0, 0.0), (0.0, 0.0, 0.0, 1.0)))
ob_door.location = (0.0, 0.0, 0.0)
ob_door.lineart.crease_threshold = 0.0
ob_keyhole.parent = ob_door
ob_keyhole.location = (0.0, 0.0, 0.0)
ob_keyhole.lineart.crease_threshold = 0.0
ob_box.location = (-0.03603, -0.03346, 0.0)
ob_box.rotation_euler = (0.0, -0.0, -1.571)
ob_box.scale = (0.3057, 0.3057, 0.3057)
ob_box.lineart.crease_threshold = 0.0
_m = ob_box.modifiers.new('Solidify', 'SOLIDIFY')
_m.thickness = 0.1
_m.nonmanifold_thickness_mode = 'FIXED'
_m.nonmanifold_merge_threshold = 0.0003
ob_cube_002.parent = ob_box
ob_cube_002.matrix_parent_inverse = Matrix(((7.369, 0.0, 0.0, -8.563), (0.0, 7.369, 0.0, -1.86), (4.768e-07, 0.0, 7.369, -8.282), (0.0, 0.0, 0.0, 1.0)))
ob_cube_002.location = (1.121, 0.3235, 1.182)
ob_cube_002.rotation_euler = (0.0, 0.986, 0.0)
ob_cube_002.scale = (0.01164, 0.0208, 0.0208)
ob_cube_002.lineart.crease_threshold = 0.0

# ---- collection membership
col_collection_2.objects.link(ob_fusesocket_002)
col_collection_2.objects.link(ob_fusesocket_001)
col_collection_2.objects.link(ob_fusesocket)
col_collection_2.objects.link(ob_cylinder_000)
col_collection_2.objects.link(ob_cylinder_002)
col_collection_2.objects.link(ob_doorcontainer)
col_collection_2.objects.link(ob_door)
col_collection_2.objects.link(ob_keyhole)
col_collection_2.objects.link(ob_box)
col_collection_2.objects.link(ob_cube_002)

# ---- scene / render settings (as saved in the file)
scene.frame_start = 1; scene.frame_end = 250; scene.frame_set(1)
scene.render.engine = 'CYCLES'
scene.render.resolution_percentage = 50
scene.render.dither_intensity = 0.0
scene.cycles.use_denoising = False
scene.cycles.samples = 128
scene.cycles.sampling_pattern = 'TABULATED_SOBOL'
scene.cycles.use_adaptive_sampling = False
scene.cycles.use_light_tree = False
scene.cycles.blur_glossy = 0.0
scene.cycles.sample_clamp_indirect = 0.0
scene.view_settings.view_transform = 'Standard'
bpy.context.view_layer.update()

# ---- added for rendering (the .blend has no active camera and no usable light): camera, sun
cam_auto = bpy.data.cameras.new('AutoCamera')
cam_auto.lens = 50.0
cam_auto.sensor_width = 36.0
cam_auto.clip_end = 1000.0
ob_auto_camera = bpy.data.objects.new('AutoCamera', cam_auto)
scene.collection.objects.link(ob_auto_camera)
ob_auto_camera.location = (0.807443, -1.06884, 0.676436)
ob_auto_camera.rotation_euler = (1.09748, -7.21219e-08, 0.694738)
scene.camera = ob_auto_camera
light_auto_sun = bpy.data.lights.new('AutoSun', 'SUN')
light_auto_sun.energy = 3.0
light_auto_sun.angle = 0.0523599
ob_auto_sun = bpy.data.objects.new('AutoSun', light_auto_sun)
scene.collection.objects.link(ob_auto_sun)
ob_auto_sun.rotation_euler = (0.872665, 0.174533, 0.523599)
bpy.context.view_layer.update()
